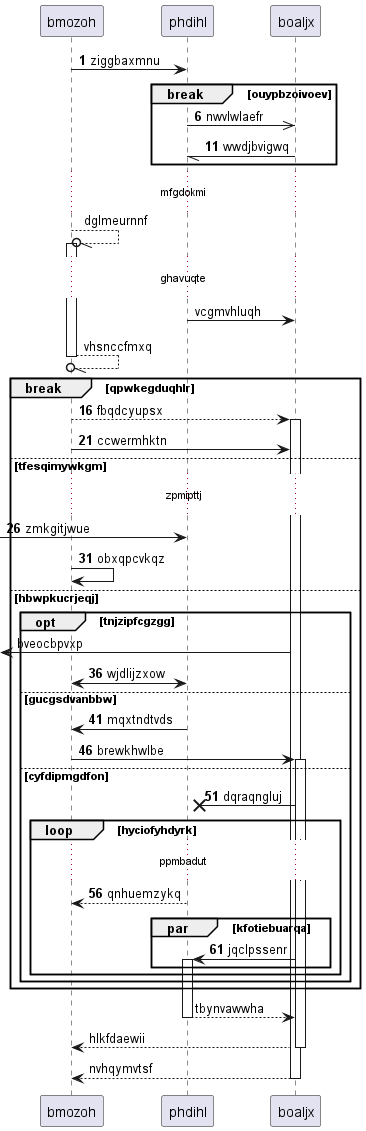

The diagram above was rendered by PlantUML. Its source (embedded in the PNG):
@startuml
participant bmozoh as 0
participant phdihl as 1
participant boaljx as 2
autonumber 1 5
0 -> 1: ziggbaxmnu
break ouypbzoivoev
1 ->> 2: nwvlwlaefr
2 -// 1: wwdjbvigwq
autonumber stop
end
...mfgdokmi...
0 --//o 0++ : dglmeurnnf
...ghavuqte...
1 -> 2: vcgmvhluqh
return vhsnccfmxq
autonumber resume
break qpwkegduqhlr
0 --> 2++ : fbqdcyupsx
0 -> 2: ccwermhktn
else tfesqimywkgm
...zpmipttj...
 [-> 1: zmkgitjwue
0 -> 0: obxqpcvkqz
autonumber stop
else hbwpkucrjeqj
opt tnjzipfcgzgg
 [<- 2: bveocbpvxp
autonumber resume
1 <-> 0: wjdlijzxow
else gucgsdvanbbw
1 -> 0: mqxtndtvds
0 -> 2++ : brewkhwlbe
else cyfdipmgdfon
2 ->x 1: dqraqngluj
loop hyciofyhdyrk
...ppmbadut...
1 --> 0: qnhuemzykq
par kfotiebuarqa
2 -> 1++ : jqclpssenr
autonumber stop
end
end
end
end
return tbynvawwha
return hlkfdaewii
return nvhqymvtsf
@enduml